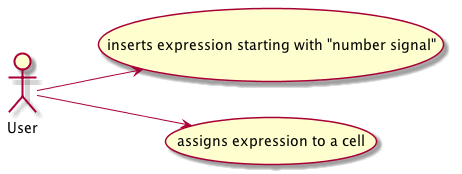

The diagram above was rendered by PlantUML. Its source (embedded in the PNG):
@startuml Diagrams/use_case.png
left to right direction
User --> (inserts expression starting with "number signal") 
User --> (assigns expression to a cell)
@enduml